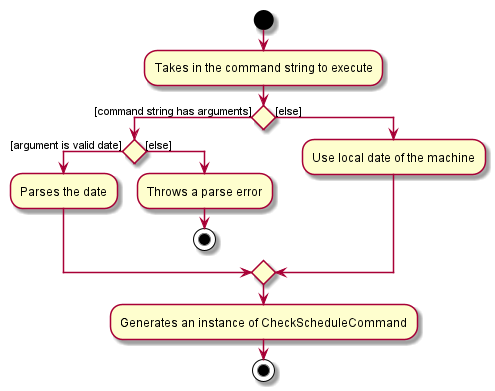

The diagram above was rendered by PlantUML. Its source (embedded in the PNG):
@startuml
start
:Takes in the command string to execute;
if () then ([command string has arguments])
    if () then ([argument is valid date])
        :Parses the date;
    else ([else])
        :Throws a parse error;
        stop
    endif
else ([else])
    :Use local date of the machine;
endif
:Generates an instance of CheckScheduleCommand;
stop
@enduml